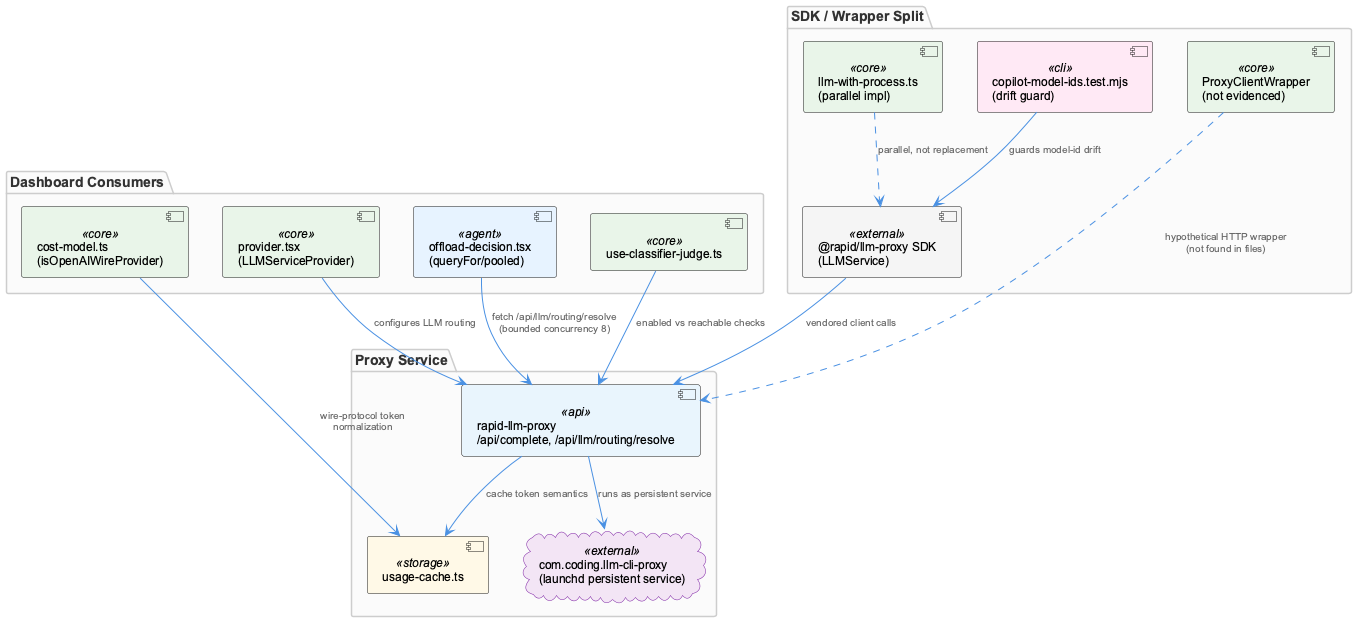

The diagram above was rendered by PlantUML. Its source (embedded in the PNG):
@startuml
!include /Users/Q284340/Agentic/coding/docs/puml/_standard-style.puml

package "Dashboard Consumers" {
  component "offload-decision.tsx\n(queryFor/pooled)" as offload <<agent>>
  component "cost-model.ts\n(isOpenAIWireProvider)" as costmodel <<core>>
  component "use-classifier-judge.ts" as classifier <<core>>
  component "provider.tsx\n(LLMServiceProvider)" as provider <<core>>
}

package "SDK / Wrapper Split" {
  component "@rapid/llm-proxy SDK\n(LLMService)" as sdk <<external>>
  component "llm-with-process.ts\n(parallel impl)" as parallelimpl <<core>>
  component "ProxyClientWrapper\n(not evidenced)" as wrapper <<core>>
  component "copilot-model-ids.test.mjs\n(drift guard)" as test <<cli>>
}

package "Proxy Service" {
  component "rapid-llm-proxy\n/api/complete, /api/llm/routing/resolve" as proxy <<api>>
  component "usage-cache.ts" as usagecache <<storage>>
  cloud "com.coding.llm-cli-proxy\n(launchd persistent service)" as launchd <<external>>
}

offload --> proxy : "fetch /api/llm/routing/resolve\n(bounded concurrency 8)"
costmodel --> usagecache : "wire-protocol token\nnormalization"
classifier --> proxy : "enabled vs reachable checks"
provider --> proxy : "configures LLM routing"

sdk --> proxy : "vendored client calls"
test --> sdk : "guards model-id drift"
wrapper ..> proxy : "hypothetical HTTP wrapper\n(not found in files)"
parallelimpl ..> sdk : "parallel, not replacement"

proxy --> launchd : "runs as persistent service"
proxy --> usagecache : "cache token semantics"

@enduml